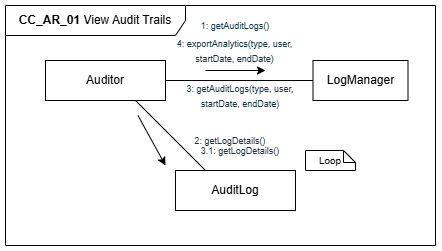

The diagram above was exported from draw.io. Its source (the exported page's mxGraphModel, read from the mxfile embedded in the PNG):
<mxGraphModel dx="906" dy="518" grid="1" gridSize="10" guides="1" tooltips="1" connect="1" arrows="1" fold="1" page="1" pageScale="1" pageWidth="850" pageHeight="1100" math="0" shadow="0">
  <root>
    <mxCell id="0" />
    <mxCell id="1" parent="0" />
    <mxCell id="2" value="&lt;b&gt;CC_AR_01&amp;nbsp;&lt;/b&gt;&lt;font face=&quot;Arial, sans-serif&quot;&gt;&lt;span style=&quot;white-space-collapse: preserve;&quot;&gt;View Audit Trails&lt;/span&gt;&lt;/font&gt;" style="shape=umlFrame;whiteSpace=wrap;html=1;pointerEvents=0;width=180;height=30;" vertex="1" parent="1">
      <mxGeometry x="790" y="320" width="430" height="240" as="geometry" />
    </mxCell>
    <mxCell id="3" value="Auditor" style="rounded=0;whiteSpace=wrap;html=1;" vertex="1" parent="1">
      <mxGeometry x="830" y="375" width="120" height="40" as="geometry" />
    </mxCell>
    <mxCell id="4" value="AuditLog" style="rounded=0;whiteSpace=wrap;html=1;" vertex="1" parent="1">
      <mxGeometry x="960" y="485" width="120" height="40" as="geometry" />
    </mxCell>
    <mxCell id="5" value="LogManager" style="rounded=0;whiteSpace=wrap;html=1;" vertex="1" parent="1">
      <mxGeometry x="1097.5" y="375" width="95" height="40" as="geometry" />
    </mxCell>
    <mxCell id="6" value="" style="endArrow=none;html=1;rounded=0;exitX=1;exitY=0.5;exitDx=0;exitDy=0;entryX=0;entryY=0.5;entryDx=0;entryDy=0;" edge="1" source="3" target="5" parent="1">
      <mxGeometry width="50" height="50" relative="1" as="geometry">
        <mxPoint x="1220" y="505" as="sourcePoint" />
        <mxPoint x="1270" y="455" as="targetPoint" />
      </mxGeometry>
    </mxCell>
    <mxCell id="7" value="" style="endArrow=classic;html=1;rounded=0;" edge="1" parent="1">
      <mxGeometry width="50" height="50" relative="1" as="geometry">
        <mxPoint x="990" y="385" as="sourcePoint" />
        <mxPoint x="1050" y="385" as="targetPoint" />
      </mxGeometry>
    </mxCell>
    <mxCell id="8" value="&lt;span style=&quot;color: rgb(20, 54, 66);&quot;&gt;&lt;font style=&quot;font-size: 9px;&quot;&gt;1: getAuditLogs()&lt;/font&gt;&lt;/span&gt;" style="text;html=1;align=center;verticalAlign=middle;whiteSpace=wrap;rounded=0;" vertex="1" parent="1">
      <mxGeometry x="945" y="330" width="150" height="20" as="geometry" />
    </mxCell>
    <mxCell id="9" value="" style="endArrow=classic;html=1;rounded=0;" edge="1" parent="1">
      <mxGeometry width="50" height="50" relative="1" as="geometry">
        <mxPoint x="922.52" y="430" as="sourcePoint" />
        <mxPoint x="950" y="480" as="targetPoint" />
      </mxGeometry>
    </mxCell>
    <mxCell id="10" value="" style="endArrow=none;html=1;rounded=0;exitX=0.75;exitY=1;exitDx=0;exitDy=0;entryX=0.25;entryY=0;entryDx=0;entryDy=0;" edge="1" source="3" target="4" parent="1">
      <mxGeometry width="50" height="50" relative="1" as="geometry">
        <mxPoint x="940" y="505" as="sourcePoint" />
        <mxPoint x="990" y="455" as="targetPoint" />
      </mxGeometry>
    </mxCell>
    <mxCell id="11" value="&lt;span style=&quot;color: rgb(20, 54, 66); text-align: left;&quot;&gt;&lt;font style=&quot;font-size: 9px;&quot;&gt;2: getLogDetails()&lt;/font&gt;&lt;/span&gt;" style="text;html=1;align=center;verticalAlign=middle;whiteSpace=wrap;rounded=0;" vertex="1" parent="1">
      <mxGeometry x="950" y="445" width="130" height="20" as="geometry" />
    </mxCell>
    <mxCell id="12" value="&lt;font style=&quot;font-size: 10px;&quot;&gt;Loop&lt;/font&gt;" style="shape=note;size=12;whiteSpace=wrap;html=1;" vertex="1" parent="1">
      <mxGeometry x="1090" y="465" width="50" height="20" as="geometry" />
    </mxCell>
    <mxCell id="13" value="&lt;span style=&quot;color: rgb(20, 54, 66);&quot;&gt;&lt;font style=&quot;font-size: 9px;&quot;&gt;3: getAuditLogs(type, user, startDate, endDate)&lt;/font&gt;&lt;/span&gt;" style="text;html=1;align=center;verticalAlign=middle;whiteSpace=wrap;rounded=0;" vertex="1" parent="1">
      <mxGeometry x="950" y="400" width="150" height="20" as="geometry" />
    </mxCell>
    <mxCell id="14" value="&lt;span style=&quot;color: rgb(20, 54, 66); text-align: left;&quot;&gt;&lt;font style=&quot;font-size: 9px;&quot;&gt;3.1: getLogDetails()&lt;/font&gt;&lt;/span&gt;" style="text;html=1;align=center;verticalAlign=middle;whiteSpace=wrap;rounded=0;" vertex="1" parent="1">
      <mxGeometry x="960" y="455" width="130" height="20" as="geometry" />
    </mxCell>
    <mxCell id="15" value="&lt;span style=&quot;color: rgb(20, 54, 66);&quot;&gt;&lt;font style=&quot;font-size: 9px;&quot;&gt;4: exportAnalytics(type, user, startDate, endDate)&lt;/font&gt;&lt;/span&gt;" style="text;html=1;align=center;verticalAlign=middle;whiteSpace=wrap;rounded=0;" vertex="1" parent="1">
      <mxGeometry x="952.5" y="355" width="135" height="20" as="geometry" />
    </mxCell>
  </root>
</mxGraphModel>